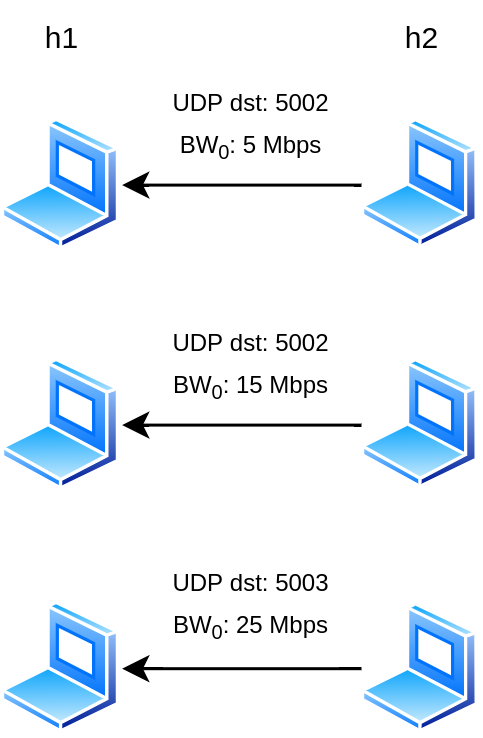

The diagram above was exported from draw.io. Its source (the exported page's mxGraphModel, read from the mxfile embedded in the PNG):
<mxGraphModel dx="569" dy="314" grid="1" gridSize="10" guides="1" tooltips="1" connect="1" arrows="1" fold="1" page="1" pageScale="1" pageWidth="1169" pageHeight="827" math="0" shadow="0">
  <root>
    <mxCell id="0" />
    <mxCell id="1" parent="0" />
    <mxCell id="eLi0NBLWsvihyVNBmipO-5" value="" style="aspect=fixed;perimeter=ellipsePerimeter;html=1;align=center;shadow=0;dashed=0;spacingTop=3;image;image=img/lib/active_directory/laptop_client.svg;" vertex="1" parent="1">
      <mxGeometry x="240" y="195" width="40" height="44.44" as="geometry" />
    </mxCell>
    <mxCell id="eLi0NBLWsvihyVNBmipO-6" style="edgeStyle=orthogonalEdgeStyle;rounded=0;orthogonalLoop=1;jettySize=auto;html=1;entryX=1;entryY=0.5;entryDx=0;entryDy=0;strokeWidth=1;" edge="1" parent="1" source="eLi0NBLWsvihyVNBmipO-7" target="eLi0NBLWsvihyVNBmipO-5">
      <mxGeometry relative="1" as="geometry" />
    </mxCell>
    <mxCell id="eLi0NBLWsvihyVNBmipO-7" value="" style="aspect=fixed;perimeter=ellipsePerimeter;html=1;align=center;shadow=0;dashed=0;spacingTop=3;image;image=img/lib/active_directory/laptop_client.svg;" vertex="1" parent="1">
      <mxGeometry x="360" y="195" width="39.6" height="44" as="geometry" />
    </mxCell>
    <mxCell id="eLi0NBLWsvihyVNBmipO-8" value="&lt;font style=&quot;font-size: 8px&quot;&gt;UDP dst: 5002&lt;br&gt;BW&lt;sub&gt;0&lt;/sub&gt;: 15 Mbps&lt;br&gt;&lt;/font&gt;" style="text;html=1;align=center;verticalAlign=middle;resizable=0;points=[];autosize=1;" vertex="1" parent="1">
      <mxGeometry x="287.5" y="176" width="70" height="40" as="geometry" />
    </mxCell>
    <mxCell id="eLi0NBLWsvihyVNBmipO-9" value="" style="aspect=fixed;perimeter=ellipsePerimeter;html=1;align=center;shadow=0;dashed=0;spacingTop=3;image;image=img/lib/active_directory/laptop_client.svg;" vertex="1" parent="1">
      <mxGeometry x="240" y="115" width="40" height="44.44" as="geometry" />
    </mxCell>
    <mxCell id="eLi0NBLWsvihyVNBmipO-10" style="edgeStyle=orthogonalEdgeStyle;rounded=0;orthogonalLoop=1;jettySize=auto;html=1;entryX=1;entryY=0.5;entryDx=0;entryDy=0;strokeWidth=1;" edge="1" parent="1" source="eLi0NBLWsvihyVNBmipO-11" target="eLi0NBLWsvihyVNBmipO-9">
      <mxGeometry relative="1" as="geometry" />
    </mxCell>
    <mxCell id="eLi0NBLWsvihyVNBmipO-11" value="" style="aspect=fixed;perimeter=ellipsePerimeter;html=1;align=center;shadow=0;dashed=0;spacingTop=3;image;image=img/lib/active_directory/laptop_client.svg;" vertex="1" parent="1">
      <mxGeometry x="360" y="115" width="39.6" height="44" as="geometry" />
    </mxCell>
    <mxCell id="eLi0NBLWsvihyVNBmipO-12" value="&lt;font style=&quot;font-size: 8px&quot;&gt;UDP dst: 5002&lt;br&gt;BW&lt;sub&gt;0&lt;/sub&gt;: 5 Mbps&lt;br&gt;&lt;/font&gt;" style="text;html=1;align=center;verticalAlign=middle;resizable=0;points=[];autosize=1;" vertex="1" parent="1">
      <mxGeometry x="287.5" y="96" width="70" height="40" as="geometry" />
    </mxCell>
    <mxCell id="eLi0NBLWsvihyVNBmipO-13" value="" style="aspect=fixed;perimeter=ellipsePerimeter;html=1;align=center;shadow=0;dashed=0;spacingTop=3;image;image=img/lib/active_directory/laptop_client.svg;" vertex="1" parent="1">
      <mxGeometry x="240" y="276" width="40" height="44.44" as="geometry" />
    </mxCell>
    <mxCell id="eLi0NBLWsvihyVNBmipO-14" style="edgeStyle=orthogonalEdgeStyle;rounded=0;orthogonalLoop=1;jettySize=auto;html=1;entryX=1;entryY=0.5;entryDx=0;entryDy=0;strokeWidth=1;" edge="1" parent="1" source="eLi0NBLWsvihyVNBmipO-15" target="eLi0NBLWsvihyVNBmipO-13">
      <mxGeometry relative="1" as="geometry" />
    </mxCell>
    <mxCell id="eLi0NBLWsvihyVNBmipO-15" value="" style="aspect=fixed;perimeter=ellipsePerimeter;html=1;align=center;shadow=0;dashed=0;spacingTop=3;image;image=img/lib/active_directory/laptop_client.svg;" vertex="1" parent="1">
      <mxGeometry x="360" y="276.44" width="39.6" height="44" as="geometry" />
    </mxCell>
    <mxCell id="eLi0NBLWsvihyVNBmipO-16" value="&lt;font style=&quot;font-size: 8px&quot;&gt;UDP dst: 5003&lt;br&gt;BW&lt;sub&gt;0&lt;/sub&gt;: 25 Mbps&lt;br&gt;&lt;/font&gt;" style="text;html=1;align=center;verticalAlign=middle;resizable=0;points=[];autosize=1;" vertex="1" parent="1">
      <mxGeometry x="287.5" y="256" width="70" height="40" as="geometry" />
    </mxCell>
    <mxCell id="eLi0NBLWsvihyVNBmipO-17" value="&lt;font style=&quot;font-size: 10px&quot;&gt;h1&lt;/font&gt;" style="text;html=1;align=center;verticalAlign=middle;resizable=0;points=[];autosize=1;" vertex="1" parent="1">
      <mxGeometry x="245" y="76" width="30" height="20" as="geometry" />
    </mxCell>
    <mxCell id="eLi0NBLWsvihyVNBmipO-18" value="&lt;font style=&quot;font-size: 10px&quot;&gt;h2&lt;/font&gt;" style="text;html=1;align=center;verticalAlign=middle;resizable=0;points=[];autosize=1;" vertex="1" parent="1">
      <mxGeometry x="364.8" y="76" width="30" height="20" as="geometry" />
    </mxCell>
  </root>
</mxGraphModel>